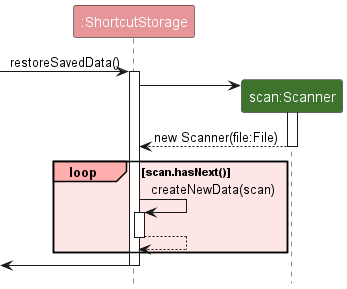

The diagram above was rendered by PlantUML. Its source (embedded in the PNG):
@startuml
!include style.puml
skinparam ArrowFontStyle plain

participant ":ShortcutStorage" as ShortcutStorage STORAGE_COLOR
participant "scan:Scanner" as Scanner SCANNER_COLOR

[-> ShortcutStorage : restoreSavedData()
activate ShortcutStorage

create Scanner
ShortcutStorage -> Scanner
activate Scanner

Scanner --> ShortcutStorage : new Scanner(file:File)
deactivate Scanner

loop#FFAEAE #FFE6E6 scan.hasNext()
ShortcutStorage -> ShortcutStorage : createNewData(scan)
activate ShortcutStorage

ShortcutStorage --> ShortcutStorage
deactivate ShortcutStorage
end

[<- ShortcutStorage
deactivate ShortcutStorage
@enduml